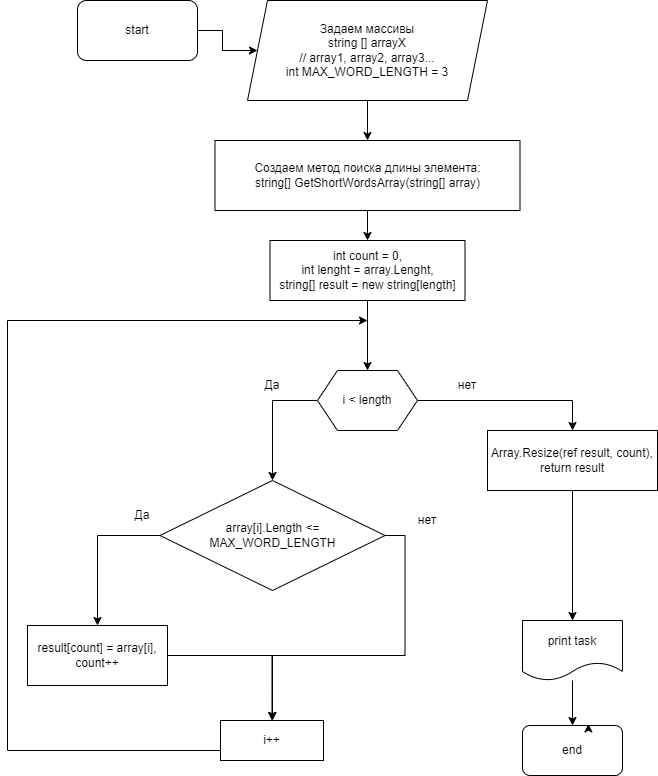

The diagram above was exported from draw.io. Its source (the exported page's mxGraphModel, read from the mxfile embedded in the PNG):
<mxGraphModel dx="1518" dy="842" grid="1" gridSize="10" guides="1" tooltips="1" connect="1" arrows="1" fold="1" page="1" pageScale="1" pageWidth="850" pageHeight="1100" math="0" shadow="0">
  <root>
    <mxCell id="0" />
    <mxCell id="1" parent="0" />
    <mxCell id="mQRL9LiCoOlXQhNbDVg7-4" value="" style="edgeStyle=orthogonalEdgeStyle;rounded=0;orthogonalLoop=1;jettySize=auto;html=1;" parent="1" source="mQRL9LiCoOlXQhNbDVg7-1" target="mQRL9LiCoOlXQhNbDVg7-2" edge="1">
      <mxGeometry relative="1" as="geometry" />
    </mxCell>
    <mxCell id="mQRL9LiCoOlXQhNbDVg7-1" value="start" style="rounded=1;whiteSpace=wrap;html=1;" parent="1" vertex="1">
      <mxGeometry x="130" y="30" width="120" height="60" as="geometry" />
    </mxCell>
    <mxCell id="mQRL9LiCoOlXQhNbDVg7-15" value="" style="edgeStyle=orthogonalEdgeStyle;rounded=0;orthogonalLoop=1;jettySize=auto;html=1;" parent="1" source="mQRL9LiCoOlXQhNbDVg7-2" target="mQRL9LiCoOlXQhNbDVg7-14" edge="1">
      <mxGeometry relative="1" as="geometry" />
    </mxCell>
    <mxCell id="mQRL9LiCoOlXQhNbDVg7-2" value="Задаем массивы &lt;br&gt;string [] arrayX &lt;br&gt;// array1, array2, array3...&lt;br&gt;int MAX_WORD_LENGTH = 3" style="shape=parallelogram;perimeter=parallelogramPerimeter;whiteSpace=wrap;html=1;fixedSize=1;" parent="1" vertex="1">
      <mxGeometry x="300" y="30" width="240" height="100" as="geometry" />
    </mxCell>
    <mxCell id="CTxrson4cZRepvnWHc3C-2" value="" style="edgeStyle=orthogonalEdgeStyle;rounded=0;orthogonalLoop=1;jettySize=auto;html=1;" edge="1" parent="1" source="mQRL9LiCoOlXQhNbDVg7-14" target="CTxrson4cZRepvnWHc3C-1">
      <mxGeometry relative="1" as="geometry" />
    </mxCell>
    <mxCell id="mQRL9LiCoOlXQhNbDVg7-14" value="Создаем метод поиска длины элемента:&lt;br&gt;string[] GetShortWordsArray(string[] array)" style="whiteSpace=wrap;html=1;" parent="1" vertex="1">
      <mxGeometry x="267.5" y="170" width="305" height="70" as="geometry" />
    </mxCell>
    <mxCell id="CTxrson4cZRepvnWHc3C-38" style="edgeStyle=orthogonalEdgeStyle;rounded=0;orthogonalLoop=1;jettySize=auto;html=1;entryX=0.5;entryY=0;entryDx=0;entryDy=0;" edge="1" parent="1" source="mQRL9LiCoOlXQhNbDVg7-28" target="mQRL9LiCoOlXQhNbDVg7-30">
      <mxGeometry relative="1" as="geometry" />
    </mxCell>
    <mxCell id="mQRL9LiCoOlXQhNbDVg7-28" value="print task" style="shape=document;whiteSpace=wrap;html=1;boundedLbl=1;" parent="1" vertex="1">
      <mxGeometry x="575" y="650" width="100" height="60" as="geometry" />
    </mxCell>
    <mxCell id="mQRL9LiCoOlXQhNbDVg7-30" value="end" style="rounded=1;whiteSpace=wrap;html=1;" parent="1" vertex="1">
      <mxGeometry x="575" y="755" width="100" height="50" as="geometry" />
    </mxCell>
    <mxCell id="CTxrson4cZRepvnWHc3C-4" value="" style="edgeStyle=orthogonalEdgeStyle;rounded=0;orthogonalLoop=1;jettySize=auto;html=1;entryX=0.5;entryY=0;entryDx=0;entryDy=0;" edge="1" parent="1" source="CTxrson4cZRepvnWHc3C-1" target="CTxrson4cZRepvnWHc3C-39">
      <mxGeometry relative="1" as="geometry">
        <mxPoint x="420" y="400" as="targetPoint" />
      </mxGeometry>
    </mxCell>
    <mxCell id="CTxrson4cZRepvnWHc3C-1" value="int count = 0,&lt;br&gt;int lenght = array.Lenght,&lt;br&gt;string[] result = new string[length]" style="whiteSpace=wrap;html=1;" vertex="1" parent="1">
      <mxGeometry x="322.5" y="270" width="195" height="60" as="geometry" />
    </mxCell>
    <mxCell id="CTxrson4cZRepvnWHc3C-12" value="" style="edgeStyle=orthogonalEdgeStyle;rounded=0;orthogonalLoop=1;jettySize=auto;html=1;entryX=0.5;entryY=0;entryDx=0;entryDy=0;exitX=1;exitY=0.5;exitDx=0;exitDy=0;" edge="1" parent="1" source="CTxrson4cZRepvnWHc3C-39" target="CTxrson4cZRepvnWHc3C-28">
      <mxGeometry relative="1" as="geometry">
        <mxPoint x="460" y="440" as="sourcePoint" />
        <mxPoint x="620" y="440" as="targetPoint" />
      </mxGeometry>
    </mxCell>
    <mxCell id="CTxrson4cZRepvnWHc3C-14" style="edgeStyle=orthogonalEdgeStyle;rounded=0;orthogonalLoop=1;jettySize=auto;html=1;exitX=0;exitY=0.5;exitDx=0;exitDy=0;entryX=0.5;entryY=0;entryDx=0;entryDy=0;" edge="1" parent="1" source="CTxrson4cZRepvnWHc3C-39" target="CTxrson4cZRepvnWHc3C-10">
      <mxGeometry relative="1" as="geometry">
        <mxPoint x="380" y="440" as="sourcePoint" />
        <mxPoint x="280" y="440" as="targetPoint" />
      </mxGeometry>
    </mxCell>
    <mxCell id="CTxrson4cZRepvnWHc3C-7" value="Да" style="text;html=1;strokeColor=none;fillColor=none;align=center;verticalAlign=middle;whiteSpace=wrap;rounded=0;" vertex="1" parent="1">
      <mxGeometry x="300" y="400" width="50" height="30" as="geometry" />
    </mxCell>
    <mxCell id="CTxrson4cZRepvnWHc3C-8" value="нет" style="text;html=1;strokeColor=none;fillColor=none;align=center;verticalAlign=middle;whiteSpace=wrap;rounded=0;" vertex="1" parent="1">
      <mxGeometry x="490" y="400" width="60" height="30" as="geometry" />
    </mxCell>
    <mxCell id="CTxrson4cZRepvnWHc3C-16" style="edgeStyle=orthogonalEdgeStyle;rounded=0;orthogonalLoop=1;jettySize=auto;html=1;exitX=1;exitY=0.5;exitDx=0;exitDy=0;" edge="1" parent="1" source="CTxrson4cZRepvnWHc3C-10" target="CTxrson4cZRepvnWHc3C-40">
      <mxGeometry relative="1" as="geometry">
        <mxPoint x="460" y="750" as="targetPoint" />
      </mxGeometry>
    </mxCell>
    <mxCell id="CTxrson4cZRepvnWHc3C-27" style="edgeStyle=orthogonalEdgeStyle;rounded=0;orthogonalLoop=1;jettySize=auto;html=1;exitX=0;exitY=0.5;exitDx=0;exitDy=0;entryX=0.5;entryY=0;entryDx=0;entryDy=0;" edge="1" parent="1" source="CTxrson4cZRepvnWHc3C-10" target="CTxrson4cZRepvnWHc3C-23">
      <mxGeometry relative="1" as="geometry">
        <mxPoint x="141" y="565" as="targetPoint" />
      </mxGeometry>
    </mxCell>
    <mxCell id="CTxrson4cZRepvnWHc3C-10" value="array[i].Length &amp;lt;= MAX_WORD_LENGTH" style="rhombus;whiteSpace=wrap;html=1;" vertex="1" parent="1">
      <mxGeometry x="212.5" y="510" width="225" height="110" as="geometry" />
    </mxCell>
    <mxCell id="CTxrson4cZRepvnWHc3C-19" value="Да" style="text;html=1;strokeColor=none;fillColor=none;align=center;verticalAlign=middle;whiteSpace=wrap;rounded=0;" vertex="1" parent="1">
      <mxGeometry x="170" y="530" width="50" height="30" as="geometry" />
    </mxCell>
    <mxCell id="CTxrson4cZRepvnWHc3C-20" value="нет" style="text;html=1;strokeColor=none;fillColor=none;align=center;verticalAlign=middle;whiteSpace=wrap;rounded=0;" vertex="1" parent="1">
      <mxGeometry x="450" y="535" width="60" height="30" as="geometry" />
    </mxCell>
    <mxCell id="CTxrson4cZRepvnWHc3C-32" style="edgeStyle=orthogonalEdgeStyle;rounded=0;orthogonalLoop=1;jettySize=auto;html=1;exitX=1;exitY=0.5;exitDx=0;exitDy=0;" edge="1" parent="1" source="CTxrson4cZRepvnWHc3C-23">
      <mxGeometry relative="1" as="geometry">
        <mxPoint x="325" y="750" as="targetPoint" />
      </mxGeometry>
    </mxCell>
    <mxCell id="CTxrson4cZRepvnWHc3C-23" value="result[count] = array[i],&lt;br&gt;count++" style="rounded=0;whiteSpace=wrap;html=1;" vertex="1" parent="1">
      <mxGeometry x="80" y="655" width="140" height="60" as="geometry" />
    </mxCell>
    <mxCell id="CTxrson4cZRepvnWHc3C-36" style="edgeStyle=orthogonalEdgeStyle;rounded=0;orthogonalLoop=1;jettySize=auto;html=1;exitX=0.5;exitY=1;exitDx=0;exitDy=0;" edge="1" parent="1" source="CTxrson4cZRepvnWHc3C-28" target="mQRL9LiCoOlXQhNbDVg7-28">
      <mxGeometry relative="1" as="geometry" />
    </mxCell>
    <mxCell id="CTxrson4cZRepvnWHc3C-28" value="&lt;div&gt;Array.Resize(ref result, count),&lt;/div&gt;&lt;div&gt;&lt;span style=&quot;&quot;&gt;&#09;&#09;&#09;&lt;/span&gt;&lt;/div&gt;&lt;div&gt;&lt;span style=&quot;&quot;&gt;&#09;&#09;&#09;&lt;/span&gt;return result&lt;/div&gt;" style="rounded=0;whiteSpace=wrap;html=1;" vertex="1" parent="1">
      <mxGeometry x="540" y="460" width="170" height="60" as="geometry" />
    </mxCell>
    <mxCell id="CTxrson4cZRepvnWHc3C-37" style="edgeStyle=orthogonalEdgeStyle;rounded=0;orthogonalLoop=1;jettySize=auto;html=1;exitX=0.5;exitY=0;exitDx=0;exitDy=0;entryX=0.659;entryY=-0.033;entryDx=0;entryDy=0;entryPerimeter=0;" edge="1" parent="1" source="mQRL9LiCoOlXQhNbDVg7-30" target="mQRL9LiCoOlXQhNbDVg7-30">
      <mxGeometry relative="1" as="geometry" />
    </mxCell>
    <mxCell id="CTxrson4cZRepvnWHc3C-39" value="i &amp;lt; length" style="shape=hexagon;perimeter=hexagonPerimeter2;whiteSpace=wrap;html=1;fixedSize=1;" vertex="1" parent="1">
      <mxGeometry x="370" y="400" width="100" height="60" as="geometry" />
    </mxCell>
    <mxCell id="CTxrson4cZRepvnWHc3C-42" style="edgeStyle=orthogonalEdgeStyle;rounded=0;orthogonalLoop=1;jettySize=auto;html=1;" edge="1" parent="1" source="CTxrson4cZRepvnWHc3C-40">
      <mxGeometry relative="1" as="geometry">
        <mxPoint x="420" y="350" as="targetPoint" />
        <Array as="points">
          <mxPoint x="60" y="780" />
          <mxPoint x="60" y="350" />
        </Array>
      </mxGeometry>
    </mxCell>
    <mxCell id="CTxrson4cZRepvnWHc3C-40" value="i++" style="rounded=0;whiteSpace=wrap;html=1;" vertex="1" parent="1">
      <mxGeometry x="273" y="750" width="103" height="40" as="geometry" />
    </mxCell>
  </root>
</mxGraphModel>